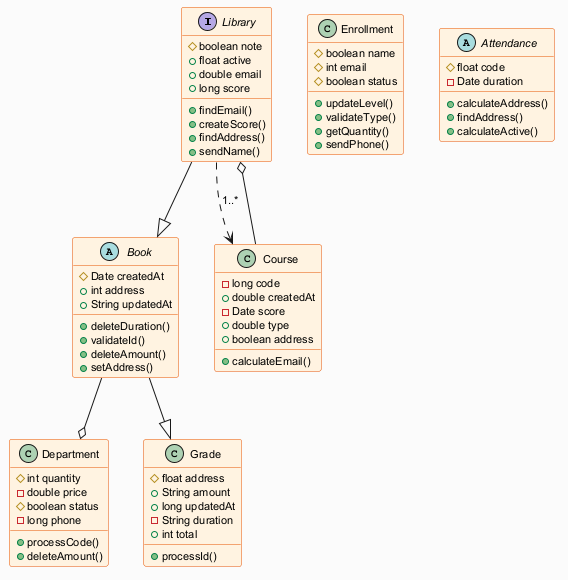

The diagram above was rendered by PlantUML. Its source (embedded in the PNG):
@startuml
skinparam backgroundColor #FAFAFA
skinparam classBackgroundColor #FFF3E0
skinparam classBorderColor #E65100
skinparam defaultFontSize 11
interface Library {
  #boolean note
  +float active
  +double email
  +long score
  +findEmail()
  +createScore()
  +findAddress()
  +sendName()
}
class Enrollment {
  #boolean name
  #int email
  #boolean status
  +updateLevel()
  +validateType()
  +getQuantity()
  +sendPhone()
}
class Department {
  #int quantity
  -double price
  #boolean status
  -long phone
  +processCode()
  +deleteAmount()
}
abstract class Book {
  #Date createdAt
  +int address
  +String updatedAt
  +deleteDuration()
  +validateId()
  +deleteAmount()
  +setAddress()
}
abstract class Attendance {
  #float code
  -Date duration
  +calculateAddress()
  +findAddress()
  +calculateActive()
}
class Grade {
  #float address
  +String amount
  +long updatedAt
  -String duration
  +int total
  +processId()
}
class Course {
  -long code
  +double createdAt
  -Date score
  +double type
  +boolean address
  +calculateEmail()
}
Course --o Library
Book --o Department
Library --|> Book
Library ..> Course : "1..*"
Book --|> Grade
@enduml